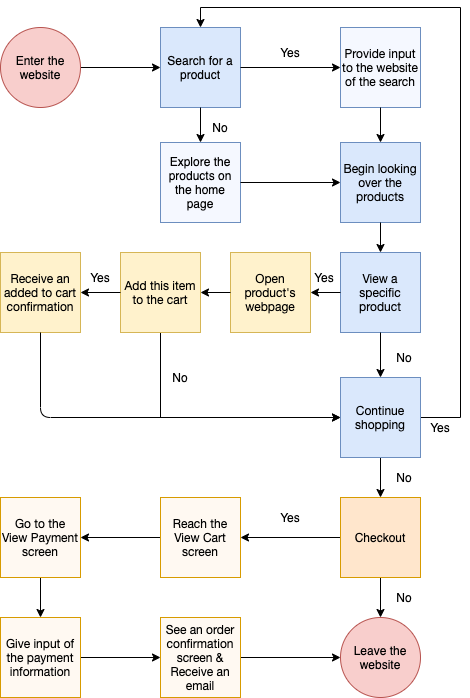

The diagram above was exported from draw.io. Its source (the exported page's mxGraphModel, read from the mxfile embedded in the PNG):
<mxGraphModel dx="1290" dy="1360" grid="1" gridSize="10" guides="1" tooltips="1" connect="1" arrows="1" fold="1" page="1" pageScale="1" pageWidth="827" pageHeight="1169" math="0" shadow="0">
  <root>
    <mxCell id="0" />
    <mxCell id="1" parent="0" />
    <mxCell id="3" value="" style="endArrow=classic;html=1;exitX=1;exitY=0.5;exitDx=0;exitDy=0;entryX=0;entryY=0.5;entryDx=0;entryDy=0;" edge="1" parent="1" target="4">
      <mxGeometry width="50" height="50" relative="1" as="geometry">
        <mxPoint x="140" y="150" as="sourcePoint" />
        <mxPoint x="190" y="125" as="targetPoint" />
      </mxGeometry>
    </mxCell>
    <mxCell id="4" value="Search for a product" style="whiteSpace=wrap;html=1;aspect=fixed;fillColor=#dae8fc;strokeColor=#6c8ebf;" vertex="1" parent="1">
      <mxGeometry x="220" y="110" width="80" height="80" as="geometry" />
    </mxCell>
    <mxCell id="5" value="" style="endArrow=classic;html=1;exitX=0.5;exitY=1;exitDx=0;exitDy=0;entryX=0.5;entryY=0;entryDx=0;entryDy=0;" edge="1" parent="1" source="4" target="6">
      <mxGeometry width="50" height="50" relative="1" as="geometry">
        <mxPoint x="70" y="225" as="sourcePoint" />
        <mxPoint x="120" y="175" as="targetPoint" />
      </mxGeometry>
    </mxCell>
    <mxCell id="6" value="Explore the products on the home page" style="whiteSpace=wrap;html=1;aspect=fixed;strokeColor=#6c8ebf;fillColor=#F5F8FF;" vertex="1" parent="1">
      <mxGeometry x="220" y="225" width="80" height="80" as="geometry" />
    </mxCell>
    <mxCell id="7" value="" style="endArrow=classic;html=1;exitX=1;exitY=0.5;exitDx=0;exitDy=0;" edge="1" parent="1" source="4" target="8">
      <mxGeometry width="50" height="50" relative="1" as="geometry">
        <mxPoint x="260" y="185" as="sourcePoint" />
        <mxPoint x="340" y="150" as="targetPoint" />
      </mxGeometry>
    </mxCell>
    <mxCell id="8" value="&lt;span style=&quot;font-family: &amp;#34;lato extended&amp;#34; , &amp;#34;lato&amp;#34; , &amp;#34;helvetica neue&amp;#34; , &amp;#34;helvetica&amp;#34; , &amp;#34;arial&amp;#34; , sans-serif ; text-align: left&quot;&gt;&lt;font style=&quot;font-size: 12px&quot;&gt;Provide input to the website of the search&lt;/font&gt;&lt;/span&gt;" style="whiteSpace=wrap;html=1;aspect=fixed;strokeColor=#6c8ebf;fillColor=#F5F8FF;" vertex="1" parent="1">
      <mxGeometry x="400" y="110" width="80" height="80" as="geometry" />
    </mxCell>
    <mxCell id="9" value="" style="endArrow=classic;html=1;exitX=1;exitY=0.5;exitDx=0;exitDy=0;entryX=0;entryY=0.5;entryDx=0;entryDy=0;" edge="1" parent="1" source="6" target="11">
      <mxGeometry width="50" height="50" relative="1" as="geometry">
        <mxPoint x="280" y="375" as="sourcePoint" />
        <mxPoint x="340" y="265" as="targetPoint" />
      </mxGeometry>
    </mxCell>
    <mxCell id="10" value="" style="endArrow=classic;html=1;exitX=0.5;exitY=1;exitDx=0;exitDy=0;" edge="1" parent="1" source="8" target="11">
      <mxGeometry width="50" height="50" relative="1" as="geometry">
        <mxPoint x="280" y="375" as="sourcePoint" />
        <mxPoint x="384" y="225" as="targetPoint" />
      </mxGeometry>
    </mxCell>
    <mxCell id="11" value="&lt;span style=&quot;font-family: &amp;#34;lato extended&amp;#34; , &amp;#34;lato&amp;#34; , &amp;#34;helvetica neue&amp;#34; , &amp;#34;helvetica&amp;#34; , &amp;#34;arial&amp;#34; , sans-serif ; text-align: left&quot;&gt;&lt;font style=&quot;font-size: 12px&quot;&gt;Begin looking over the products&lt;/font&gt;&lt;/span&gt;" style="whiteSpace=wrap;html=1;aspect=fixed;fillColor=#dae8fc;strokeColor=#6c8ebf;" vertex="1" parent="1">
      <mxGeometry x="400" y="225" width="80" height="80" as="geometry" />
    </mxCell>
    <mxCell id="12" value="" style="endArrow=classic;html=1;exitX=0.5;exitY=1;exitDx=0;exitDy=0;" edge="1" parent="1" source="11" target="13">
      <mxGeometry width="50" height="50" relative="1" as="geometry">
        <mxPoint x="350" y="375" as="sourcePoint" />
        <mxPoint x="384" y="375" as="targetPoint" />
      </mxGeometry>
    </mxCell>
    <mxCell id="13" value="&lt;span style=&quot;font-family: &amp;#34;lato extended&amp;#34; , &amp;#34;lato&amp;#34; , &amp;#34;helvetica neue&amp;#34; , &amp;#34;helvetica&amp;#34; , &amp;#34;arial&amp;#34; , sans-serif ; text-align: left&quot;&gt;&lt;font style=&quot;font-size: 12px&quot;&gt;View a specific product&lt;/font&gt;&lt;/span&gt;" style="whiteSpace=wrap;html=1;aspect=fixed;fillColor=#dae8fc;strokeColor=#6c8ebf;" vertex="1" parent="1">
      <mxGeometry x="400" y="335" width="80" height="80" as="geometry" />
    </mxCell>
    <mxCell id="14" value="" style="endArrow=classic;html=1;exitX=0;exitY=0.5;exitDx=0;exitDy=0;" edge="1" parent="1" source="13" target="17">
      <mxGeometry width="50" height="50" relative="1" as="geometry">
        <mxPoint x="383" y="415" as="sourcePoint" />
        <mxPoint x="383" y="455" as="targetPoint" />
      </mxGeometry>
    </mxCell>
    <mxCell id="17" value="&lt;span style=&quot;font-family: &amp;#34;lato extended&amp;#34; , &amp;#34;lato&amp;#34; , &amp;#34;helvetica neue&amp;#34; , &amp;#34;helvetica&amp;#34; , &amp;#34;arial&amp;#34; , sans-serif ; text-align: left&quot;&gt;&lt;font style=&quot;font-size: 12px&quot;&gt;Open product's webpage&lt;/font&gt;&lt;/span&gt;" style="whiteSpace=wrap;html=1;aspect=fixed;fillColor=#fff2cc;strokeColor=#d6b656;" vertex="1" parent="1">
      <mxGeometry x="290" y="335" width="80" height="80" as="geometry" />
    </mxCell>
    <mxCell id="18" value="Yes" style="text;html=1;strokeColor=none;fillColor=none;align=center;verticalAlign=middle;whiteSpace=wrap;rounded=0;" vertex="1" parent="1">
      <mxGeometry x="364" y="350" width="40" height="20" as="geometry" />
    </mxCell>
    <mxCell id="19" style="edgeStyle=orthogonalEdgeStyle;rounded=0;orthogonalLoop=1;jettySize=auto;html=1;exitX=0.5;exitY=1;exitDx=0;exitDy=0;" edge="1" parent="1" source="18" target="18">
      <mxGeometry relative="1" as="geometry" />
    </mxCell>
    <mxCell id="32" style="edgeStyle=orthogonalEdgeStyle;rounded=0;orthogonalLoop=1;jettySize=auto;html=1;entryX=0;entryY=0.5;entryDx=0;entryDy=0;" edge="1" parent="1" source="20" target="27">
      <mxGeometry relative="1" as="geometry">
        <Array as="points">
          <mxPoint x="220" y="500" />
        </Array>
      </mxGeometry>
    </mxCell>
    <mxCell id="20" value="&lt;span style=&quot;font-family: &amp;#34;lato extended&amp;#34; , &amp;#34;lato&amp;#34; , &amp;#34;helvetica neue&amp;#34; , &amp;#34;helvetica&amp;#34; , &amp;#34;arial&amp;#34; , sans-serif ; text-align: left&quot;&gt;Add this item to the cart&lt;/span&gt;" style="whiteSpace=wrap;html=1;aspect=fixed;fillColor=#fff2cc;strokeColor=#d6b656;" vertex="1" parent="1">
      <mxGeometry x="180" y="335" width="80" height="80" as="geometry" />
    </mxCell>
    <mxCell id="21" value="" style="endArrow=classic;html=1;exitX=0;exitY=0.5;exitDx=0;exitDy=0;entryX=1;entryY=0.5;entryDx=0;entryDy=0;" edge="1" parent="1" source="17" target="20">
      <mxGeometry width="50" height="50" relative="1" as="geometry">
        <mxPoint x="260" y="410" as="sourcePoint" />
        <mxPoint x="310" y="360" as="targetPoint" />
      </mxGeometry>
    </mxCell>
    <mxCell id="22" value="" style="endArrow=classic;html=1;exitX=0;exitY=0.5;exitDx=0;exitDy=0;entryX=1;entryY=0.5;entryDx=0;entryDy=0;" edge="1" parent="1" source="20" target="24">
      <mxGeometry width="50" height="50" relative="1" as="geometry">
        <mxPoint x="260" y="410" as="sourcePoint" />
        <mxPoint x="140" y="375" as="targetPoint" />
      </mxGeometry>
    </mxCell>
    <mxCell id="23" value="Yes" style="text;html=1;strokeColor=none;fillColor=none;align=center;verticalAlign=middle;whiteSpace=wrap;rounded=0;" vertex="1" parent="1">
      <mxGeometry x="140" y="350" width="40" height="20" as="geometry" />
    </mxCell>
    <mxCell id="24" value="&lt;span style=&quot;font-family: &amp;#34;lato extended&amp;#34; , &amp;#34;lato&amp;#34; , &amp;#34;helvetica neue&amp;#34; , &amp;#34;helvetica&amp;#34; , &amp;#34;arial&amp;#34; , sans-serif ; text-align: left&quot;&gt;Receive an added to cart confirmation&lt;/span&gt;" style="whiteSpace=wrap;html=1;aspect=fixed;fillColor=#fff2cc;strokeColor=#d6b656;" vertex="1" parent="1">
      <mxGeometry x="60" y="335" width="80" height="80" as="geometry" />
    </mxCell>
    <mxCell id="25" value="" style="endArrow=classic;html=1;exitX=0.5;exitY=1;exitDx=0;exitDy=0;" edge="1" parent="1" source="13">
      <mxGeometry width="50" height="50" relative="1" as="geometry">
        <mxPoint x="270" y="500" as="sourcePoint" />
        <mxPoint x="440" y="460" as="targetPoint" />
      </mxGeometry>
    </mxCell>
    <mxCell id="40" style="edgeStyle=orthogonalEdgeStyle;rounded=0;orthogonalLoop=1;jettySize=auto;html=1;exitX=1;exitY=0.5;exitDx=0;exitDy=0;entryX=0.5;entryY=0;entryDx=0;entryDy=0;" edge="1" parent="1" source="27" target="4">
      <mxGeometry relative="1" as="geometry">
        <Array as="points">
          <mxPoint x="520" y="500" />
          <mxPoint x="520" y="90" />
          <mxPoint x="260" y="90" />
        </Array>
      </mxGeometry>
    </mxCell>
    <mxCell id="44" style="edgeStyle=orthogonalEdgeStyle;rounded=0;orthogonalLoop=1;jettySize=auto;html=1;exitX=0.5;exitY=1;exitDx=0;exitDy=0;" edge="1" parent="1" source="27" target="45">
      <mxGeometry relative="1" as="geometry">
        <mxPoint x="440" y="600" as="targetPoint" />
      </mxGeometry>
    </mxCell>
    <mxCell id="27" value="&lt;span style=&quot;font-family: &amp;#34;lato extended&amp;#34; , &amp;#34;lato&amp;#34; , &amp;#34;helvetica neue&amp;#34; , &amp;#34;helvetica&amp;#34; , &amp;#34;arial&amp;#34; , sans-serif ; text-align: left&quot;&gt;Continue shopping&lt;/span&gt;" style="whiteSpace=wrap;html=1;aspect=fixed;fillColor=#dae8fc;strokeColor=#6c8ebf;" vertex="1" parent="1">
      <mxGeometry x="400" y="460" width="80" height="80" as="geometry" />
    </mxCell>
    <mxCell id="28" value="No" style="text;html=1;strokeColor=none;fillColor=none;align=center;verticalAlign=middle;whiteSpace=wrap;rounded=0;" vertex="1" parent="1">
      <mxGeometry x="444" y="430" width="40" height="20" as="geometry" />
    </mxCell>
    <mxCell id="31" value="" style="endArrow=classic;html=1;exitX=0.5;exitY=1;exitDx=0;exitDy=0;entryX=0;entryY=0.5;entryDx=0;entryDy=0;" edge="1" parent="1" source="24" target="27">
      <mxGeometry width="50" height="50" relative="1" as="geometry">
        <mxPoint x="270" y="480" as="sourcePoint" />
        <mxPoint x="320" y="430" as="targetPoint" />
        <Array as="points">
          <mxPoint x="100" y="500" />
        </Array>
      </mxGeometry>
    </mxCell>
    <mxCell id="33" value="No" style="text;html=1;strokeColor=none;fillColor=none;align=center;verticalAlign=middle;whiteSpace=wrap;rounded=0;" vertex="1" parent="1">
      <mxGeometry x="220" y="450" width="40" height="20" as="geometry" />
    </mxCell>
    <mxCell id="34" style="edgeStyle=orthogonalEdgeStyle;rounded=0;orthogonalLoop=1;jettySize=auto;html=1;exitX=0.5;exitY=1;exitDx=0;exitDy=0;" edge="1" parent="1" source="33" target="33">
      <mxGeometry relative="1" as="geometry" />
    </mxCell>
    <mxCell id="36" value="Yes" style="text;html=1;strokeColor=none;fillColor=none;align=center;verticalAlign=middle;whiteSpace=wrap;rounded=0;" vertex="1" parent="1">
      <mxGeometry x="330" y="125" width="40" height="20" as="geometry" />
    </mxCell>
    <mxCell id="38" value="No" style="text;html=1;strokeColor=none;fillColor=none;align=center;verticalAlign=middle;whiteSpace=wrap;rounded=0;" vertex="1" parent="1">
      <mxGeometry x="260" y="200" width="40" height="20" as="geometry" />
    </mxCell>
    <mxCell id="42" value="Yes" style="text;html=1;strokeColor=none;fillColor=none;align=center;verticalAlign=middle;whiteSpace=wrap;rounded=0;" vertex="1" parent="1">
      <mxGeometry x="480" y="500" width="40" height="20" as="geometry" />
    </mxCell>
    <mxCell id="43" value="&lt;span&gt;Enter the website&lt;/span&gt;" style="ellipse;whiteSpace=wrap;html=1;aspect=fixed;fillColor=#f8cecc;strokeColor=#b85450;" vertex="1" parent="1">
      <mxGeometry x="60" y="110" width="80" height="80" as="geometry" />
    </mxCell>
    <mxCell id="46" style="edgeStyle=orthogonalEdgeStyle;rounded=0;orthogonalLoop=1;jettySize=auto;html=1;exitX=0.5;exitY=1;exitDx=0;exitDy=0;" edge="1" parent="1" source="45" target="49">
      <mxGeometry relative="1" as="geometry">
        <mxPoint x="440" y="680" as="targetPoint" />
      </mxGeometry>
    </mxCell>
    <mxCell id="52" style="edgeStyle=orthogonalEdgeStyle;rounded=0;orthogonalLoop=1;jettySize=auto;html=1;exitX=0;exitY=0.5;exitDx=0;exitDy=0;" edge="1" parent="1" source="45" target="53">
      <mxGeometry relative="1" as="geometry">
        <mxPoint x="330" y="620" as="targetPoint" />
      </mxGeometry>
    </mxCell>
    <mxCell id="45" value="Checkout" style="whiteSpace=wrap;html=1;aspect=fixed;fillColor=#ffe6cc;strokeColor=#d79b00;" vertex="1" parent="1">
      <mxGeometry x="400" y="580" width="80" height="80" as="geometry" />
    </mxCell>
    <mxCell id="49" value="Leave the website" style="ellipse;whiteSpace=wrap;html=1;aspect=fixed;fillColor=#f8cecc;strokeColor=#b85450;" vertex="1" parent="1">
      <mxGeometry x="400" y="700" width="80" height="80" as="geometry" />
    </mxCell>
    <mxCell id="50" value="No" style="text;html=1;strokeColor=none;fillColor=none;align=center;verticalAlign=middle;whiteSpace=wrap;rounded=0;" vertex="1" parent="1">
      <mxGeometry x="444" y="550" width="40" height="20" as="geometry" />
    </mxCell>
    <mxCell id="51" value="No" style="text;html=1;strokeColor=none;fillColor=none;align=center;verticalAlign=middle;whiteSpace=wrap;rounded=0;" vertex="1" parent="1">
      <mxGeometry x="444" y="670" width="40" height="20" as="geometry" />
    </mxCell>
    <mxCell id="55" style="edgeStyle=orthogonalEdgeStyle;rounded=0;orthogonalLoop=1;jettySize=auto;html=1;exitX=0;exitY=0.5;exitDx=0;exitDy=0;" edge="1" parent="1" source="53" target="56">
      <mxGeometry relative="1" as="geometry">
        <mxPoint x="210" y="620" as="targetPoint" />
      </mxGeometry>
    </mxCell>
    <mxCell id="53" value="&lt;span style=&quot;font-family: &amp;#34;lato extended&amp;#34; , &amp;#34;lato&amp;#34; , &amp;#34;helvetica neue&amp;#34; , &amp;#34;helvetica&amp;#34; , &amp;#34;arial&amp;#34; , sans-serif ; text-align: left&quot;&gt;Reach the View Cart screen&lt;/span&gt;" style="whiteSpace=wrap;html=1;aspect=fixed;strokeColor=#d79b00;fillColor=#FFF9F2;" vertex="1" parent="1">
      <mxGeometry x="220" y="580" width="80" height="80" as="geometry" />
    </mxCell>
    <mxCell id="54" value="Yes" style="text;html=1;strokeColor=none;fillColor=none;align=center;verticalAlign=middle;whiteSpace=wrap;rounded=0;" vertex="1" parent="1">
      <mxGeometry x="330" y="590" width="40" height="20" as="geometry" />
    </mxCell>
    <mxCell id="57" style="edgeStyle=orthogonalEdgeStyle;rounded=0;orthogonalLoop=1;jettySize=auto;html=1;exitX=0.5;exitY=1;exitDx=0;exitDy=0;" edge="1" parent="1" source="56" target="58">
      <mxGeometry relative="1" as="geometry">
        <mxPoint x="150" y="620" as="targetPoint" />
      </mxGeometry>
    </mxCell>
    <mxCell id="56" value="&lt;span style=&quot;font-family: &amp;#34;lato extended&amp;#34; , &amp;#34;lato&amp;#34; , &amp;#34;helvetica neue&amp;#34; , &amp;#34;helvetica&amp;#34; , &amp;#34;arial&amp;#34; , sans-serif ; text-align: left&quot;&gt;&lt;font style=&quot;font-size: 12px&quot;&gt;Go to the View Payment screen&lt;/font&gt;&lt;/span&gt;" style="whiteSpace=wrap;html=1;aspect=fixed;strokeColor=#d79b00;fillColor=#FFF9F2;" vertex="1" parent="1">
      <mxGeometry x="60" y="580" width="80" height="80" as="geometry" />
    </mxCell>
    <mxCell id="59" style="edgeStyle=orthogonalEdgeStyle;rounded=0;orthogonalLoop=1;jettySize=auto;html=1;exitX=1;exitY=0.5;exitDx=0;exitDy=0;" edge="1" parent="1" source="58" target="60">
      <mxGeometry relative="1" as="geometry">
        <mxPoint x="100" y="700" as="targetPoint" />
      </mxGeometry>
    </mxCell>
    <mxCell id="58" value="&lt;span style=&quot;font-family: &amp;#34;lato extended&amp;#34; , &amp;#34;lato&amp;#34; , &amp;#34;helvetica neue&amp;#34; , &amp;#34;helvetica&amp;#34; , &amp;#34;arial&amp;#34; , sans-serif ; text-align: left&quot;&gt;&lt;font style=&quot;font-size: 12px&quot;&gt;Give input of the payment information&lt;/font&gt;&lt;/span&gt;" style="whiteSpace=wrap;html=1;aspect=fixed;strokeColor=#d79b00;fillColor=#FFF9F2;" vertex="1" parent="1">
      <mxGeometry x="60" y="700" width="80" height="80" as="geometry" />
    </mxCell>
    <mxCell id="61" style="edgeStyle=orthogonalEdgeStyle;rounded=0;orthogonalLoop=1;jettySize=auto;html=1;entryX=0;entryY=0.5;entryDx=0;entryDy=0;" edge="1" parent="1" source="60" target="49">
      <mxGeometry relative="1" as="geometry" />
    </mxCell>
    <mxCell id="60" value="&lt;span style=&quot;font-family: &amp;#34;lato extended&amp;#34; , &amp;#34;lato&amp;#34; , &amp;#34;helvetica neue&amp;#34; , &amp;#34;helvetica&amp;#34; , &amp;#34;arial&amp;#34; , sans-serif ; text-align: left&quot;&gt;&lt;font style=&quot;font-size: 12px&quot;&gt;See an order confirmation screen &amp;amp; Receive an email&lt;/font&gt;&lt;/span&gt;" style="whiteSpace=wrap;html=1;aspect=fixed;strokeColor=#d79b00;fillColor=#FFF9F2;" vertex="1" parent="1">
      <mxGeometry x="220" y="700" width="80" height="80" as="geometry" />
    </mxCell>
  </root>
</mxGraphModel>